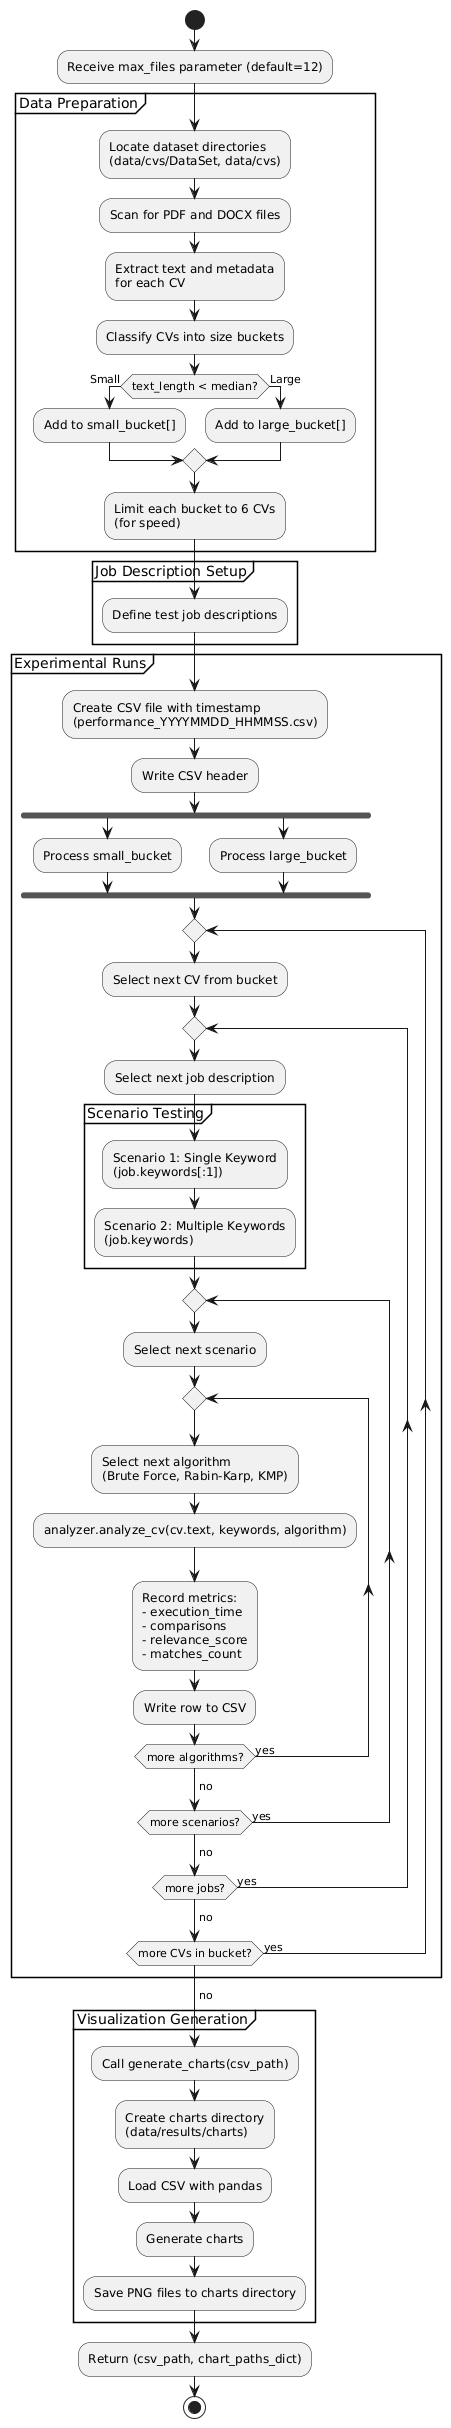

The diagram above was rendered by PlantUML. Its source (embedded in the PNG):
@startuml
start

:Receive max_files parameter (default=12);

partition "Data Preparation" {
  :Locate dataset directories\n(data/cvs/DataSet, data/cvs);
  
  :Scan for PDF and DOCX files;
  
  :Extract text and metadata\nfor each CV;
  
  :Classify CVs into size buckets;
  
  if (text_length < median?) then (Small)
    :Add to small_bucket[];
  else (Large)
    :Add to large_bucket[];
  endif
  
  :Limit each bucket to 6 CVs\n(for speed);
}

partition "Job Description Setup" {
  :Define test job descriptions;
}

partition "Experimental Runs" {
  :Create CSV file with timestamp\n(performance_YYYYMMDD_HHMMSS.csv);
  
  :Write CSV header;
  
  fork
    :Process small_bucket;
  fork again
    :Process large_bucket;
  end fork
  
  repeat
    :Select next CV from bucket;
    
    repeat
      :Select next job description;
      
      partition "Scenario Testing" {
        :Scenario 1: Single Keyword\n(job.keywords[:1]);
        :Scenario 2: Multiple Keywords\n(job.keywords);
      }
      
      repeat
        :Select next scenario;
        
        repeat
          :Select next algorithm\n(Brute Force, Rabin-Karp, KMP);
          
          :analyzer.analyze_cv(cv.text, keywords, algorithm);
          
          :Record metrics:\n- execution_time\n- comparisons\n- relevance_score\n- matches_count;
          
          :Write row to CSV;
          
        repeat while (more algorithms?) is (yes)
        ->no;
        
      repeat while (more scenarios?) is (yes)
      ->no;
      
    repeat while (more jobs?) is (yes)
    ->no;
    
  repeat while (more CVs in bucket?) is (yes)
  ->no;
}

partition "Visualization Generation" {
  :Call generate_charts(csv_path);
  
  :Create charts directory\n(data/results/charts);
  
  :Load CSV with pandas;
  
  :Generate charts;
  
  :Save PNG files to charts directory;
}

:Return (csv_path, chart_paths_dict);

stop
@enduml